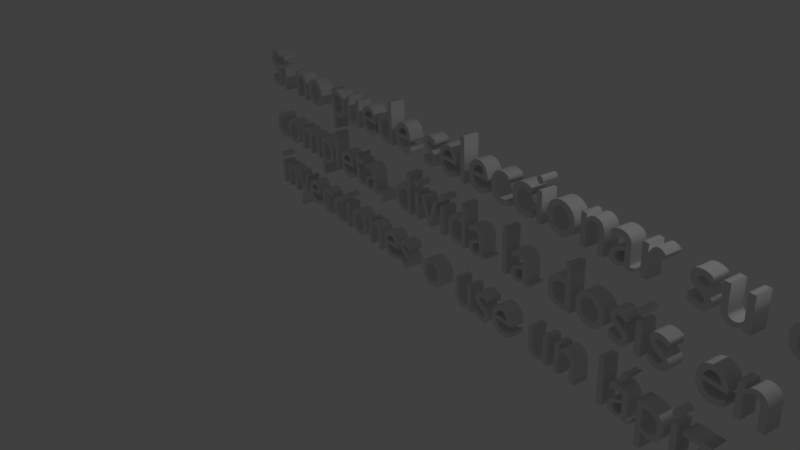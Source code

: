 # Source: Paso6.6.blend  (saved by Blender 2.79.0; exported with 4.5.12 LTS)
import bpy
from mathutils import Matrix  # noqa: F401  (used for matrix-valued properties, if any)

bpy.ops.wm.read_factory_settings(use_empty=True)
scene = bpy.context.scene
scene.name = 'Untitled'

# ---- collections
col_collection_1 = bpy.data.collections.new('Collection 1'); scene.collection.children.link(col_collection_1)

# ---- world
world_world = bpy.data.worlds.new('World'); scene.world = world_world
world_world.color = (0.05088, 0.05088, 0.05088)
world_world.use_sun_shadow = False
world_world.sun_shadow_jitter_overblur = 0.0
world_world.cycles.sampling_method = 'MANUAL'

# ---- cameras
cam_camera = bpy.data.cameras.new('Camera')
cam_camera.clip_end = 100.0
cam_camera.lens = 35.0
cam_camera.sensor_width = 32.0
cam_camera.sensor_height = 18.0
cam_camera.ortho_scale = 7.314
cam_camera.dof.focus_distance = 0.0
cam_camera.dof.aperture_fstop = 128.0

# ---- lights
light_lamp = bpy.data.lights.new('Lamp', 'POINT')
light_lamp.transmission_factor = 0.0
light_lamp.cutoff_distance = 30.0
light_lamp.energy = 100.0
light_lamp.shadow_buffer_clip_start = 1.001
light_lamp.shadow_soft_size = 0.1
light_lamp.shadow_maximum_resolution = 0.006
light_lamp.use_absolute_resolution = True

# ---- curves / text
txt_text = bpy.data.curves.new('Text', 'FONT')
txt_text.dimensions = '2D'
txt_text.body = 'Si no puede seleccionar su dosis \ncompleta, divida la dosis en 2 \ninyecciones o use un lápiz nuevo.'
txt_text.use_path_clamp = True
txt_text.bevel_resolution = 0
txt_text.extrude = 0.118

# ---- objects
ob_text = bpy.data.objects.new('Text', txt_text)
ob_lamp = bpy.data.objects.new('Lamp', light_lamp)
ob_camera = bpy.data.objects.new('Camera', cam_camera)

# ---- transforms, parenting, visibility, modifiers, constraints
ob_text.location = (-5.82, 2.87, 0.3795)
ob_text.rotation_euler = (1.601, -0.02261, -0.1825)
ob_text.lineart.crease_threshold = 0.0
ob_lamp.location = (4.076, 1.005, 5.904)
ob_lamp.rotation_euler = (0.6503, 0.05522, 1.866)
ob_lamp.lock_rotations_4d = False
ob_lamp.empty_display_type = 'ARROWS'
ob_lamp.color = (0.0, 0.0, 0.0, 0.0)
ob_lamp.lineart.crease_threshold = 0.0
ob_camera.location = (7.481, -6.508, 5.344)
ob_camera.rotation_euler = (1.109, 0.0, 0.8149)
ob_camera.lock_rotations_4d = False
ob_camera.empty_display_type = 'ARROWS'
ob_camera.color = (0.0, 0.0, 0.0, 0.0)
ob_camera.display_type = 'WIRE'
ob_camera.lineart.crease_threshold = 0.0

# ---- collection membership
col_collection_1.objects.link(ob_text)
col_collection_1.objects.link(ob_lamp)
col_collection_1.objects.link(ob_camera)

# ---- scene / render settings (as saved in the file)
scene.camera = ob_camera
scene.frame_start = 1; scene.frame_end = 250; scene.frame_set(0)
scene.render.engine = 'BLENDER_EEVEE_NEXT'
scene.render.resolution_percentage = 50
scene.render.dither_intensity = 0.0
scene.cycles.use_denoising = False
scene.cycles.samples = 128
scene.cycles.sampling_pattern = 'TABULATED_SOBOL'
scene.cycles.use_adaptive_sampling = False
scene.cycles.use_light_tree = False
scene.cycles.blur_glossy = 0.0
scene.cycles.sample_clamp_indirect = 0.0
scene.view_settings.view_transform = 'Standard'
bpy.context.view_layer.update()
